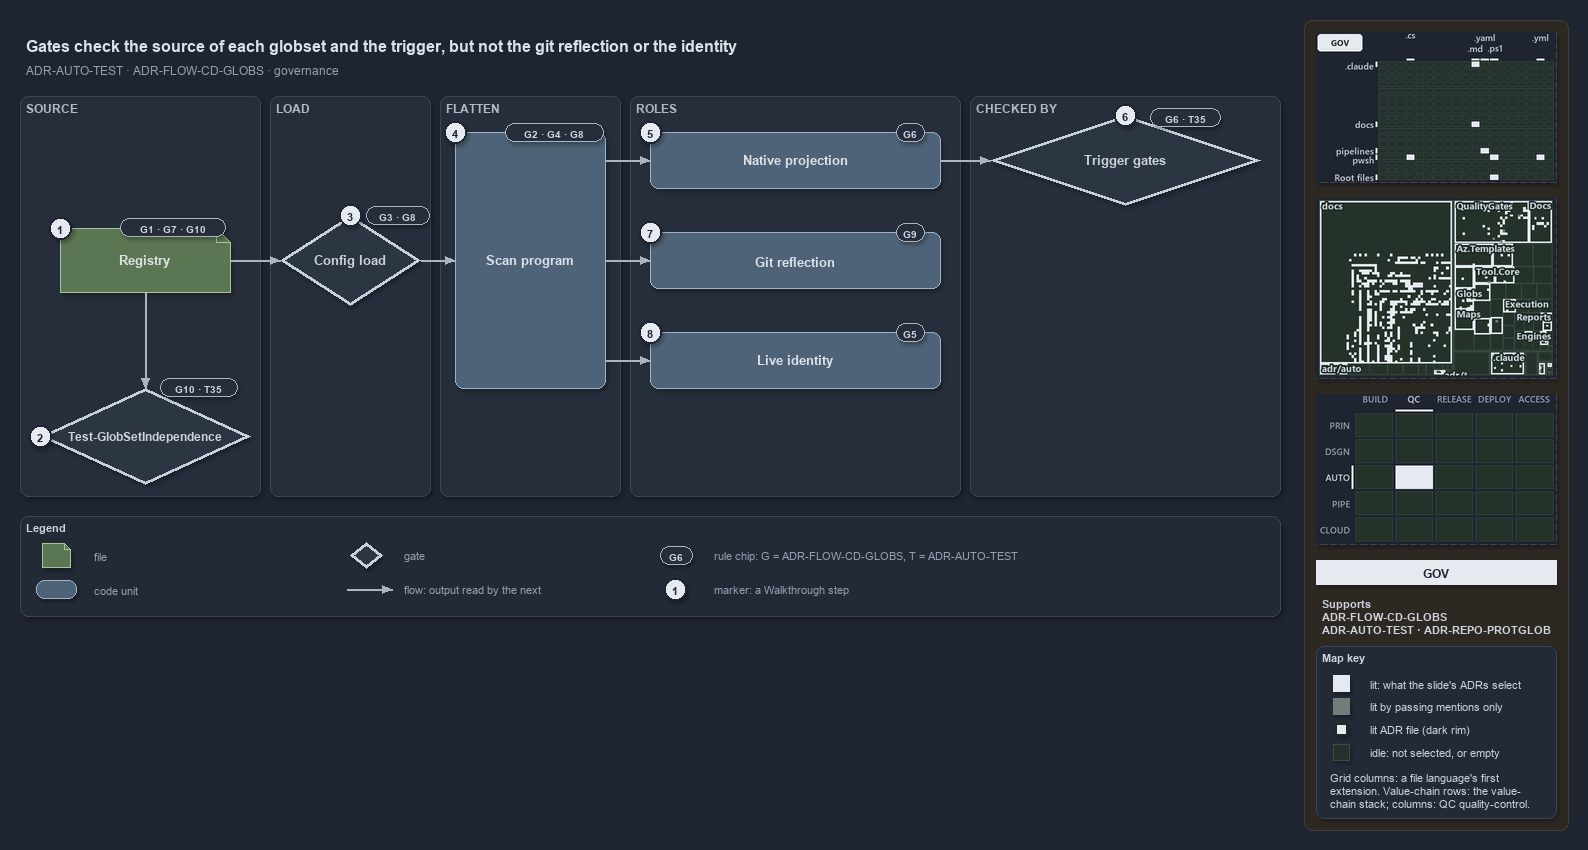

The diagram above was exported from draw.io. Its source (the exported page's mxGraphModel, read from the mxfile embedded in the PNG):
<mxGraphModel dx="1024" dy="768" grid="0" gridSize="10" guides="1" tooltips="1" connect="1" arrows="1" fold="1" page="1" pageScale="1" pageWidth="1572" pageHeight="640" background="#1E2430" math="0" shadow="1">
  <root>
    <mxCell id="0" />
    <mxCell id="1" parent="0" />
    <mxCell id="sidebar-bg" value="" style="rounded=1;arcSize=2;html=1;fillColor=#2E2823;strokeColor=#453C33;shadow=0;" vertex="1" parent="1">
      <mxGeometry x="1304" y="4" width="264" height="810" as="geometry" />
    </mxCell>
    <mxCell id="title" value="Gates check the source of each globset and the trigger, but not the git reflection or the identity" style="text;html=1;align=left;verticalAlign=middle;fontSize=16;fontStyle=1;fontColor=#DDE2E9;" vertex="1" parent="1">
      <mxGeometry x="20" y="14" width="1260" height="30" as="geometry" />
    </mxCell>
    <mxCell id="subtitle" value="ADR-AUTO-TEST &amp;#183; ADR-FLOW-CD-GLOBS &amp;#183; governance" style="text;html=1;align=left;verticalAlign=middle;fontSize=12;fontColor=#949FAE;" vertex="1" parent="1">
      <mxGeometry x="20" y="44" width="1240" height="20" as="geometry" />
    </mxCell>
    <mxCell id="band-source" value="SOURCE" style="rounded=1;html=1;arcSize=3;fillColor=#262E3B;strokeColor=#3A4555;verticalAlign=top;align=left;spacingLeft=8;fontStyle=1;fontSize=12;fontColor=#B0BAC7;" vertex="1" parent="1">
      <mxGeometry x="20" y="80" width="240" height="400" as="geometry" />
    </mxCell>
    <mxCell id="band-load" value="LOAD" style="rounded=1;html=1;arcSize=3;fillColor=#262E3B;strokeColor=#3A4555;verticalAlign=top;align=left;spacingLeft=8;fontStyle=1;fontSize=12;fontColor=#B0BAC7;" vertex="1" parent="1">
      <mxGeometry x="270" y="80" width="160" height="400" as="geometry" />
    </mxCell>
    <mxCell id="band-flatten" value="FLATTEN" style="rounded=1;html=1;arcSize=3;fillColor=#262E3B;strokeColor=#3A4555;verticalAlign=top;align=left;spacingLeft=8;fontStyle=1;fontSize=12;fontColor=#B0BAC7;" vertex="1" parent="1">
      <mxGeometry x="440" y="80" width="180" height="400" as="geometry" />
    </mxCell>
    <mxCell id="band-roles" value="ROLES" style="rounded=1;html=1;arcSize=3;fillColor=#262E3B;strokeColor=#3A4555;verticalAlign=top;align=left;spacingLeft=8;fontStyle=1;fontSize=12;fontColor=#B0BAC7;" vertex="1" parent="1">
      <mxGeometry x="630" y="80" width="330" height="400" as="geometry" />
    </mxCell>
    <mxCell id="band-checked" value="CHECKED BY" style="rounded=1;html=1;arcSize=3;fillColor=#262E3B;strokeColor=#3A4555;verticalAlign=top;align=left;spacingLeft=8;fontStyle=1;fontSize=12;fontColor=#B0BAC7;" vertex="1" parent="1">
      <mxGeometry x="970" y="80" width="310" height="400" as="geometry" />
    </mxCell>
    <mxCell id="f-registry" value="&lt;b&gt;Registry&lt;/b&gt;" style="shape=note;size=14;whiteSpace=wrap;html=1;fontColor=#DDE2E9;fillColor=#5B7653;strokeColor=#A9C29F;fontSize=13;" vertex="1" parent="1">
      <mxGeometry x="60" y="212" width="170" height="64" as="geometry" />
    </mxCell>
    <mxCell id="chip-registry" value="G1 · G7 · G10" style="rounded=1;arcSize=50;whiteSpace=wrap;html=1;fillColor=#262E3B;strokeColor=#AAB4C3;fontColor=#CDD3DC;fontStyle=1;fontSize=10.5;" vertex="1" parent="1">
      <mxGeometry x="120" y="202" width="105" height="18" as="geometry" />
    </mxCell>
    <mxCell id="g-independence" value="&lt;b&gt;Test-GlobSetIndependence&lt;/b&gt;" style="rhombus;whiteSpace=wrap;html=1;fillColor=#2C3542;strokeColor=#C7D0DB;strokeWidth=3;fontSize=12;fontColor=#CDD3DC;" vertex="1" parent="1">
      <mxGeometry x="40" y="372" width="210" height="96" as="geometry" />
    </mxCell>
    <mxCell id="chip-independence" value="G10 · T35" style="rounded=1;arcSize=50;whiteSpace=wrap;html=1;fillColor=#262E3B;strokeColor=#AAB4C3;fontColor=#CDD3DC;fontStyle=1;fontSize=10.5;" vertex="1" parent="1">
      <mxGeometry x="160" y="362" width="77" height="18" as="geometry" />
    </mxCell>
    <mxCell id="p-edge-registry-independence-a" value="" style="text;html=1;strokeColor=none;fillColor=none;" vertex="1" parent="1">
      <mxGeometry x="145" y="276" width="1" height="1" as="geometry" />
    </mxCell>
    <mxCell id="p-edge-registry-independence-b" value="" style="text;html=1;strokeColor=none;fillColor=none;" vertex="1" parent="1">
      <mxGeometry x="145" y="372" width="1" height="1" as="geometry" />
    </mxCell>
    <mxCell id="edge-registry-independence" value="" style="edgeStyle=orthogonalEdgeStyle;rounded=1;html=1;fontSize=11;endArrow=block;strokeColor=#AAB4C3;fontColor=#CDD3DC;shadow=0;" edge="1" parent="1" source="p-edge-registry-independence-a" target="p-edge-registry-independence-b">
      <mxGeometry relative="1" as="geometry" />
    </mxCell>
    <mxCell id="g-load" value="&lt;b&gt;Config load&lt;/b&gt;" style="rhombus;whiteSpace=wrap;html=1;fillColor=#2C3542;strokeColor=#C7D0DB;strokeWidth=3;fontSize=13;fontColor=#CDD3DC;" vertex="1" parent="1">
      <mxGeometry x="280" y="199" width="140" height="90" as="geometry" />
    </mxCell>
    <mxCell id="chip-load" value="G3 · G8" style="rounded=1;arcSize=50;whiteSpace=wrap;html=1;fillColor=#262E3B;strokeColor=#AAB4C3;fontColor=#CDD3DC;fontStyle=1;fontSize=10.5;" vertex="1" parent="1">
      <mxGeometry x="366" y="190" width="63" height="18" as="geometry" />
    </mxCell>
    <mxCell id="p-edge-registry-load-a" value="" style="text;html=1;strokeColor=none;fillColor=none;" vertex="1" parent="1">
      <mxGeometry x="230" y="244" width="1" height="1" as="geometry" />
    </mxCell>
    <mxCell id="p-edge-registry-load-b" value="" style="text;html=1;strokeColor=none;fillColor=none;" vertex="1" parent="1">
      <mxGeometry x="280" y="244" width="1" height="1" as="geometry" />
    </mxCell>
    <mxCell id="edge-registry-load" value="" style="edgeStyle=orthogonalEdgeStyle;rounded=1;html=1;fontSize=11;endArrow=block;strokeColor=#AAB4C3;fontColor=#CDD3DC;shadow=0;" edge="1" parent="1" source="p-edge-registry-load-a" target="p-edge-registry-load-b">
      <mxGeometry relative="1" as="geometry" />
    </mxCell>
    <mxCell id="c-program" value="&lt;b&gt;Scan program&lt;/b&gt;" style="rounded=1;whiteSpace=wrap;html=1;fontColor=#DDE2E9;arcSize=20;fillColor=#4E6378;strokeColor=#9FB3C8;fontSize=13;" vertex="1" parent="1">
      <mxGeometry x="455" y="116" width="150" height="256" as="geometry" />
    </mxCell>
    <mxCell id="chip-program" value="G2 · G4 · G8" style="rounded=1;arcSize=50;whiteSpace=wrap;html=1;fillColor=#262E3B;strokeColor=#AAB4C3;fontColor=#CDD3DC;fontStyle=1;fontSize=10.5;" vertex="1" parent="1">
      <mxGeometry x="505" y="107" width="98" height="18" as="geometry" />
    </mxCell>
    <mxCell id="p-edge-load-program-a" value="" style="text;html=1;strokeColor=none;fillColor=none;" vertex="1" parent="1">
      <mxGeometry x="420" y="244" width="1" height="1" as="geometry" />
    </mxCell>
    <mxCell id="p-edge-load-program-b" value="" style="text;html=1;strokeColor=none;fillColor=none;" vertex="1" parent="1">
      <mxGeometry x="455" y="244" width="1" height="1" as="geometry" />
    </mxCell>
    <mxCell id="edge-load-program" value="" style="edgeStyle=orthogonalEdgeStyle;rounded=1;html=1;fontSize=11;endArrow=block;strokeColor=#AAB4C3;fontColor=#CDD3DC;shadow=0;" edge="1" parent="1" source="p-edge-load-program-a" target="p-edge-load-program-b">
      <mxGeometry relative="1" as="geometry" />
    </mxCell>
    <mxCell id="c-role-1" value="&lt;b&gt;Native projection&lt;/b&gt;" style="rounded=1;whiteSpace=wrap;html=1;fontColor=#DDE2E9;arcSize=20;fillColor=#4E6378;strokeColor=#9FB3C8;fontSize=13;" vertex="1" parent="1">
      <mxGeometry x="650" y="116" width="290" height="56" as="geometry" />
    </mxCell>
    <mxCell id="chip-role-1" value="G6" style="rounded=1;arcSize=50;whiteSpace=wrap;html=1;fillColor=#262E3B;strokeColor=#AAB4C3;fontColor=#CDD3DC;fontStyle=1;fontSize=10.5;" vertex="1" parent="1">
      <mxGeometry x="896" y="107" width="28" height="18" as="geometry" />
    </mxCell>
    <mxCell id="p-edge-program-role-1-a" value="" style="text;html=1;strokeColor=none;fillColor=none;" vertex="1" parent="1">
      <mxGeometry x="605" y="144" width="1" height="1" as="geometry" />
    </mxCell>
    <mxCell id="p-edge-program-role-1-b" value="" style="text;html=1;strokeColor=none;fillColor=none;" vertex="1" parent="1">
      <mxGeometry x="650" y="144" width="1" height="1" as="geometry" />
    </mxCell>
    <mxCell id="edge-program-role-1" value="" style="edgeStyle=orthogonalEdgeStyle;rounded=1;html=1;fontSize=11;endArrow=block;strokeColor=#AAB4C3;fontColor=#CDD3DC;shadow=0;" edge="1" parent="1" source="p-edge-program-role-1-a" target="p-edge-program-role-1-b">
      <mxGeometry relative="1" as="geometry" />
    </mxCell>
    <mxCell id="c-role-2" value="&lt;b&gt;Git reflection&lt;/b&gt;" style="rounded=1;whiteSpace=wrap;html=1;fontColor=#DDE2E9;arcSize=20;fillColor=#4E6378;strokeColor=#9FB3C8;fontSize=13;" vertex="1" parent="1">
      <mxGeometry x="650" y="216" width="290" height="56" as="geometry" />
    </mxCell>
    <mxCell id="chip-role-2" value="G9" style="rounded=1;arcSize=50;whiteSpace=wrap;html=1;fillColor=#262E3B;strokeColor=#AAB4C3;fontColor=#CDD3DC;fontStyle=1;fontSize=10.5;" vertex="1" parent="1">
      <mxGeometry x="896" y="207" width="28" height="18" as="geometry" />
    </mxCell>
    <mxCell id="p-edge-program-role-2-a" value="" style="text;html=1;strokeColor=none;fillColor=none;" vertex="1" parent="1">
      <mxGeometry x="605" y="244" width="1" height="1" as="geometry" />
    </mxCell>
    <mxCell id="p-edge-program-role-2-b" value="" style="text;html=1;strokeColor=none;fillColor=none;" vertex="1" parent="1">
      <mxGeometry x="650" y="244" width="1" height="1" as="geometry" />
    </mxCell>
    <mxCell id="edge-program-role-2" value="" style="edgeStyle=orthogonalEdgeStyle;rounded=1;html=1;fontSize=11;endArrow=block;strokeColor=#AAB4C3;fontColor=#CDD3DC;shadow=0;" edge="1" parent="1" source="p-edge-program-role-2-a" target="p-edge-program-role-2-b">
      <mxGeometry relative="1" as="geometry" />
    </mxCell>
    <mxCell id="c-role-3" value="&lt;b&gt;Live identity&lt;/b&gt;" style="rounded=1;whiteSpace=wrap;html=1;fontColor=#DDE2E9;arcSize=20;fillColor=#4E6378;strokeColor=#9FB3C8;fontSize=13;" vertex="1" parent="1">
      <mxGeometry x="650" y="316" width="290" height="56" as="geometry" />
    </mxCell>
    <mxCell id="chip-role-3" value="G5" style="rounded=1;arcSize=50;whiteSpace=wrap;html=1;fillColor=#262E3B;strokeColor=#AAB4C3;fontColor=#CDD3DC;fontStyle=1;fontSize=10.5;" vertex="1" parent="1">
      <mxGeometry x="896" y="307" width="28" height="18" as="geometry" />
    </mxCell>
    <mxCell id="p-edge-program-role-3-a" value="" style="text;html=1;strokeColor=none;fillColor=none;" vertex="1" parent="1">
      <mxGeometry x="605" y="344" width="1" height="1" as="geometry" />
    </mxCell>
    <mxCell id="p-edge-program-role-3-b" value="" style="text;html=1;strokeColor=none;fillColor=none;" vertex="1" parent="1">
      <mxGeometry x="650" y="344" width="1" height="1" as="geometry" />
    </mxCell>
    <mxCell id="edge-program-role-3" value="" style="edgeStyle=orthogonalEdgeStyle;rounded=1;html=1;fontSize=11;endArrow=block;strokeColor=#AAB4C3;fontColor=#CDD3DC;shadow=0;" edge="1" parent="1" source="p-edge-program-role-3-a" target="p-edge-program-role-3-b">
      <mxGeometry relative="1" as="geometry" />
    </mxCell>
    <mxCell id="g-trigger" value="&lt;b&gt;Trigger gates&lt;/b&gt;" style="rhombus;whiteSpace=wrap;html=1;fillColor=#2C3542;strokeColor=#C7D0DB;strokeWidth=3;fontSize=13;fontColor=#CDD3DC;" vertex="1" parent="1">
      <mxGeometry x="990" y="99" width="270" height="90" as="geometry" />
    </mxCell>
    <mxCell id="chip-trigger" value="G6 · T35" style="rounded=1;arcSize=50;whiteSpace=wrap;html=1;fillColor=#262E3B;strokeColor=#AAB4C3;fontColor=#CDD3DC;fontStyle=1;fontSize=10.5;" vertex="1" parent="1">
      <mxGeometry x="1150" y="92" width="70" height="18" as="geometry" />
    </mxCell>
    <mxCell id="p-edge-projection-trigger-a" value="" style="text;html=1;strokeColor=none;fillColor=none;" vertex="1" parent="1">
      <mxGeometry x="940" y="144" width="1" height="1" as="geometry" />
    </mxCell>
    <mxCell id="p-edge-projection-trigger-b" value="" style="text;html=1;strokeColor=none;fillColor=none;" vertex="1" parent="1">
      <mxGeometry x="990" y="144" width="1" height="1" as="geometry" />
    </mxCell>
    <mxCell id="edge-projection-trigger" value="" style="edgeStyle=orthogonalEdgeStyle;rounded=1;html=1;fontSize=11;endArrow=block;strokeColor=#AAB4C3;fontColor=#CDD3DC;shadow=0;" edge="1" parent="1" source="p-edge-projection-trigger-a" target="p-edge-projection-trigger-b">
      <mxGeometry relative="1" as="geometry" />
    </mxCell>
    <mxCell id="mark-1" value="1" style="ellipse;html=1;fillColor=#E6EAF0;strokeColor=#1E2430;strokeWidth=2;fontColor=#1E2430;fontStyle=1;fontSize=11;" vertex="1" parent="1">
      <mxGeometry x="49" y="201" width="22" height="22" as="geometry" />
    </mxCell>
    <mxCell id="mark-2" value="2" style="ellipse;html=1;fillColor=#E6EAF0;strokeColor=#1E2430;strokeWidth=2;fontColor=#1E2430;fontStyle=1;fontSize=11;" vertex="1" parent="1">
      <mxGeometry x="29" y="409" width="22" height="22" as="geometry" />
    </mxCell>
    <mxCell id="mark-3" value="3" style="ellipse;html=1;fillColor=#E6EAF0;strokeColor=#1E2430;strokeWidth=2;fontColor=#1E2430;fontStyle=1;fontSize=11;" vertex="1" parent="1">
      <mxGeometry x="339" y="188" width="22" height="22" as="geometry" />
    </mxCell>
    <mxCell id="mark-4" value="4" style="ellipse;html=1;fillColor=#E6EAF0;strokeColor=#1E2430;strokeWidth=2;fontColor=#1E2430;fontStyle=1;fontSize=11;" vertex="1" parent="1">
      <mxGeometry x="444" y="105" width="22" height="22" as="geometry" />
    </mxCell>
    <mxCell id="mark-5" value="5" style="ellipse;html=1;fillColor=#E6EAF0;strokeColor=#1E2430;strokeWidth=2;fontColor=#1E2430;fontStyle=1;fontSize=11;" vertex="1" parent="1">
      <mxGeometry x="639" y="105" width="22" height="22" as="geometry" />
    </mxCell>
    <mxCell id="mark-6" value="6" style="ellipse;html=1;fillColor=#E6EAF0;strokeColor=#1E2430;strokeWidth=2;fontColor=#1E2430;fontStyle=1;fontSize=11;" vertex="1" parent="1">
      <mxGeometry x="1114" y="88" width="22" height="22" as="geometry" />
    </mxCell>
    <mxCell id="mark-7" value="7" style="ellipse;html=1;fillColor=#E6EAF0;strokeColor=#1E2430;strokeWidth=2;fontColor=#1E2430;fontStyle=1;fontSize=11;" vertex="1" parent="1">
      <mxGeometry x="639" y="205" width="22" height="22" as="geometry" />
    </mxCell>
    <mxCell id="mark-8" value="8" style="ellipse;html=1;fillColor=#E6EAF0;strokeColor=#1E2430;strokeWidth=2;fontColor=#1E2430;fontStyle=1;fontSize=11;" vertex="1" parent="1">
      <mxGeometry x="639" y="305" width="22" height="22" as="geometry" />
    </mxCell>
    <mxCell id="legend" value="&lt;b&gt;Legend&lt;/b&gt;" style="rounded=1;whiteSpace=wrap;html=1;arcSize=6;fillColor=#222A36;strokeColor=#3A4555;align=left;verticalAlign=top;spacing=8;fontSize=11;fontColor=#CDD3DC;" vertex="1" parent="1">
      <mxGeometry x="20" y="500" width="1260" height="100" as="geometry" />
    </mxCell>
    <mxCell id="legend-1" value="" style="shape=note;size=6;whiteSpace=wrap;html=1;fontColor=#DDE2E9;fillColor=#5B7653;strokeColor=#A9C29F;" vertex="1" parent="1">
      <mxGeometry x="42" y="527" width="28" height="24" as="geometry" />
    </mxCell>
    <mxCell id="legend-1-text" value="file" style="text;html=1;align=left;verticalAlign=middle;fontSize=11;fontColor=#949FAE;" vertex="1" parent="1">
      <mxGeometry x="88" y="529" width="250" height="20" as="geometry" />
    </mxCell>
    <mxCell id="legend-2" value="" style="rounded=1;whiteSpace=wrap;html=1;fontColor=#DDE2E9;arcSize=20;fillColor=#4E6378;strokeColor=#9FB3C8;" vertex="1" parent="1">
      <mxGeometry x="36" y="564" width="40" height="18" as="geometry" />
    </mxCell>
    <mxCell id="legend-2-text" value="code unit" style="text;html=1;align=left;verticalAlign=middle;fontSize=11;fontColor=#949FAE;" vertex="1" parent="1">
      <mxGeometry x="88" y="563" width="250" height="20" as="geometry" />
    </mxCell>
    <mxCell id="legend-3" value="" style="rhombus;whiteSpace=wrap;html=1;fillColor=#2C3542;strokeColor=#C7D0DB;strokeWidth=3;fontColor=#CDD3DC;" vertex="1" parent="1">
      <mxGeometry x="350" y="526" width="32" height="26" as="geometry" />
    </mxCell>
    <mxCell id="legend-3-text" value="gate" style="text;html=1;align=left;verticalAlign=middle;fontSize=11;fontColor=#949FAE;" vertex="1" parent="1">
      <mxGeometry x="398" y="529" width="250" height="20" as="geometry" />
    </mxCell>
    <mxCell id="p-legend-4-a" value="" style="text;html=1;strokeColor=none;fillColor=none;" vertex="1" parent="1">
      <mxGeometry x="346" y="573" width="1" height="1" as="geometry" />
    </mxCell>
    <mxCell id="p-legend-4-b" value="" style="text;html=1;strokeColor=none;fillColor=none;" vertex="1" parent="1">
      <mxGeometry x="392" y="573" width="1" height="1" as="geometry" />
    </mxCell>
    <mxCell id="legend-4" value="" style="edgeStyle=orthogonalEdgeStyle;rounded=1;html=1;fontSize=11;endArrow=block;strokeColor=#AAB4C3;fontColor=#CDD3DC;shadow=0;" edge="1" parent="1" source="p-legend-4-a" target="p-legend-4-b">
      <mxGeometry relative="1" as="geometry" />
    </mxCell>
    <mxCell id="legend-4-text" value="flow: output read by the next" style="text;html=1;align=left;verticalAlign=middle;fontSize=11;fontColor=#949FAE;" vertex="1" parent="1">
      <mxGeometry x="398" y="563" width="250" height="20" as="geometry" />
    </mxCell>
    <mxCell id="legend-5" value="G6" style="rounded=1;arcSize=50;whiteSpace=wrap;html=1;fillColor=#262E3B;strokeColor=#AAB4C3;fontColor=#CDD3DC;fontStyle=1;fontSize=10.5;" vertex="1" parent="1">
      <mxGeometry x="660" y="530" width="32" height="18" as="geometry" />
    </mxCell>
    <mxCell id="legend-5-text" value="rule chip: G = ADR-FLOW-CD-GLOBS, T = ADR-AUTO-TEST" style="text;html=1;align=left;verticalAlign=middle;fontSize=11;fontColor=#949FAE;" vertex="1" parent="1">
      <mxGeometry x="708" y="529" width="250" height="20" as="geometry" />
    </mxCell>
    <mxCell id="legend-6" value="1" style="ellipse;html=1;fillColor=#E6EAF0;strokeColor=#1E2430;strokeWidth=2;fontColor=#1E2430;fontStyle=1;fontSize=11;" vertex="1" parent="1">
      <mxGeometry x="664" y="562" width="22" height="22" as="geometry" />
    </mxCell>
    <mxCell id="legend-6-text" value="marker: a Walkthrough step" style="text;html=1;align=left;verticalAlign=middle;fontSize=11;fontColor=#949FAE;" vertex="1" parent="1">
      <mxGeometry x="708" y="563" width="250" height="20" as="geometry" />
    </mxCell>
    <mxCell id="minimap-grid" value="" style="shape=image;html=1;imageAspect=0;aspect=fixed;verticalLabelPosition=bottom;strokeColor=#3A4555;dashed=1;fillColor=#222A36;image=data:image/png,(base64 omitted: 13348 chars);" vertex="1" parent="1">
      <mxGeometry x="1316" y="16" width="240" height="150" as="geometry" />
    </mxCell>
    <mxCell id="minimap-tree" value="" style="shape=image;html=1;imageAspect=0;aspect=fixed;verticalLabelPosition=bottom;strokeColor=#3A4555;dashed=1;fillColor=#222A36;image=data:image/png,(base64 omitted: 33632 chars);" vertex="1" parent="1">
      <mxGeometry x="1316" y="182" width="240" height="180" as="geometry" />
    </mxCell>
    <mxCell id="minimap-chain" value="" style="shape=image;html=1;imageAspect=0;aspect=fixed;verticalLabelPosition=bottom;strokeColor=#3A4555;dashed=1;fillColor=#222A36;image=data:image/png,(base64 omitted: 12524 chars);" vertex="1" parent="1">
      <mxGeometry x="1316" y="378" width="240" height="150" as="geometry" />
    </mxCell>
    <mxCell id="lens-badge" value="GOV" style="rounded=0;whiteSpace=wrap;html=1;align=center;verticalAlign=middle;fontSize=12;fontStyle=1;fontColor=#1E2430;fillColor=#E6EAF0;strokeColor=none;" vertex="1" parent="1">
      <mxGeometry x="1316" y="544" width="240" height="24" as="geometry" />
    </mxCell>
    <mxCell id="supports" value="&lt;b&gt;Supports&lt;/b&gt;&lt;br&gt;ADR-FLOW-CD-GLOBS&lt;br&gt;ADR-AUTO-TEST · ADR-REPO-PROTGLOB" style="text;html=1;whiteSpace=wrap;align=left;verticalAlign=top;fontSize=11;fontColor=#CDD3DC;" vertex="1" parent="1">
      <mxGeometry x="1316" y="576" width="240" height="46" as="geometry" />
    </mxCell>
    <mxCell id="mapkey" value="&lt;b&gt;Map key&lt;/b&gt;" style="rounded=1;arcSize=6;whiteSpace=wrap;html=1;align=left;verticalAlign=top;fontSize=11;fontColor=#CDD3DC;fillColor=#222A36;strokeColor=#3A4555;spacingLeft=8;spacingTop=2;" vertex="1" parent="1">
      <mxGeometry x="1316" y="630" width="240" height="172" as="geometry" />
    </mxCell>
    <mxCell id="mapkey-lit" value="" style="rounded=0;html=1;fillColor=#E6EAF0;strokeColor=#E6EAF0;" vertex="1" parent="1">
      <mxGeometry x="1333.0" y="659.0" width="16" height="16" as="geometry" />
    </mxCell>
    <mxCell id="mapkey-lit-text" value="lit: what the slide's ADRs select" style="text;html=1;align=left;verticalAlign=middle;fontSize=11;fontColor=#CDD3DC;" vertex="1" parent="1">
      <mxGeometry x="1364" y="657" width="184" height="20" as="geometry" />
    </mxCell>
    <mxCell id="mapkey-touched" value="" style="rounded=0;html=1;fillColor=#727C79;strokeColor=#727C79;" vertex="1" parent="1">
      <mxGeometry x="1333.0" y="682.0" width="16" height="16" as="geometry" />
    </mxCell>
    <mxCell id="mapkey-touched-text" value="lit by passing mentions only" style="text;html=1;align=left;verticalAlign=middle;fontSize=11;fontColor=#CDD3DC;" vertex="1" parent="1">
      <mxGeometry x="1364" y="680" width="184" height="20" as="geometry" />
    </mxCell>
    <mxCell id="mapkey-adr" value="" style="rounded=0;html=1;fillColor=#E6EAF0;strokeColor=#1C2A24;strokeWidth=2;" vertex="1" parent="1">
      <mxGeometry x="1335.0" y="707.0" width="12" height="12" as="geometry" />
    </mxCell>
    <mxCell id="mapkey-adr-text" value="lit ADR file (dark rim)" style="text;html=1;align=left;verticalAlign=middle;fontSize=11;fontColor=#CDD3DC;" vertex="1" parent="1">
      <mxGeometry x="1364" y="703" width="184" height="20" as="geometry" />
    </mxCell>
    <mxCell id="mapkey-idle" value="" style="rounded=0;html=1;fillColor=#243229;strokeColor=#3B4D43;" vertex="1" parent="1">
      <mxGeometry x="1333.0" y="728.0" width="16" height="16" as="geometry" />
    </mxCell>
    <mxCell id="mapkey-idle-text" value="idle: not selected, or empty" style="text;html=1;align=left;verticalAlign=middle;fontSize=11;fontColor=#CDD3DC;" vertex="1" parent="1">
      <mxGeometry x="1364" y="726" width="184" height="20" as="geometry" />
    </mxCell>
    <mxCell id="mapkey-codes" value="Grid columns: a file language's first&lt;br&gt;extension. Value-chain rows: the value-&lt;br&gt;chain stack; columns: QC quality-control." style="text;html=1;align=left;verticalAlign=top;whiteSpace=wrap;fontSize=11;fontColor=#CDD3DC;" vertex="1" parent="1">
      <mxGeometry x="1324" y="750" width="224" height="46" as="geometry" />
    </mxCell>
  </root>
</mxGraphModel>